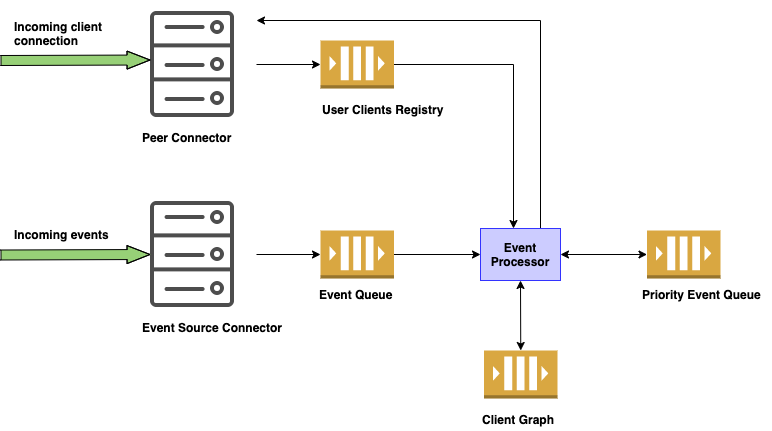

The diagram above was exported from draw.io. Its source (the exported page's mxGraphModel, read from the mxfile embedded in the PNG):
<mxGraphModel dx="1186" dy="614" grid="1" gridSize="10" guides="1" tooltips="1" connect="1" arrows="1" fold="1" page="1" pageScale="1" pageWidth="850" pageHeight="1100" math="0" shadow="0">
  <root>
    <mxCell id="0" />
    <mxCell id="1" parent="0" />
    <mxCell id="ucqFaVW2OUA7N9lDIwPP-16" value="" style="shape=image;html=1;verticalAlign=top;verticalLabelPosition=bottom;labelBackgroundColor=#ffffff;imageAspect=0;aspect=fixed;image=https://cdn0.iconfinder.com/data/icons/30-hardware-line-icons/64/Server-128.png" vertex="1" parent="1">
      <mxGeometry x="238" y="190" width="128" height="128" as="geometry" />
    </mxCell>
    <mxCell id="ucqFaVW2OUA7N9lDIwPP-15" value="" style="shape=image;html=1;verticalAlign=top;verticalLabelPosition=bottom;labelBackgroundColor=#ffffff;imageAspect=0;aspect=fixed;image=https://cdn0.iconfinder.com/data/icons/30-hardware-line-icons/64/Server-128.png" vertex="1" parent="1">
      <mxGeometry x="238" width="128" height="128" as="geometry" />
    </mxCell>
    <mxCell id="ucqFaVW2OUA7N9lDIwPP-29" style="edgeStyle=orthogonalEdgeStyle;rounded=0;orthogonalLoop=1;jettySize=auto;html=1;entryX=0.413;entryY=0;entryDx=0;entryDy=0;entryPerimeter=0;fillColor=#97D077;" edge="1" parent="1" source="ucqFaVW2OUA7N9lDIwPP-4" target="ucqFaVW2OUA7N9lDIwPP-20">
      <mxGeometry relative="1" as="geometry" />
    </mxCell>
    <mxCell id="ucqFaVW2OUA7N9lDIwPP-4" value="" style="outlineConnect=0;dashed=0;verticalLabelPosition=bottom;verticalAlign=top;align=center;html=1;shape=mxgraph.aws3.queue;fillColor=#D9A741;gradientColor=none;" vertex="1" parent="1">
      <mxGeometry x="430" y="40" width="73.5" height="48" as="geometry" />
    </mxCell>
    <mxCell id="ucqFaVW2OUA7N9lDIwPP-31" style="edgeStyle=orthogonalEdgeStyle;rounded=0;orthogonalLoop=1;jettySize=auto;html=1;entryX=0;entryY=0.5;entryDx=0;entryDy=0;fillColor=#97D077;" edge="1" parent="1" source="ucqFaVW2OUA7N9lDIwPP-5" target="ucqFaVW2OUA7N9lDIwPP-20">
      <mxGeometry relative="1" as="geometry" />
    </mxCell>
    <mxCell id="ucqFaVW2OUA7N9lDIwPP-5" value="" style="outlineConnect=0;dashed=0;verticalLabelPosition=bottom;verticalAlign=top;align=center;html=1;shape=mxgraph.aws3.queue;fillColor=#D9A741;gradientColor=none;" vertex="1" parent="1">
      <mxGeometry x="430" y="230" width="73.5" height="48" as="geometry" />
    </mxCell>
    <mxCell id="ucqFaVW2OUA7N9lDIwPP-6" value="" style="shape=flexArrow;endArrow=classic;html=1;entryX=0;entryY=0.5;entryDx=0;entryDy=0;endWidth=7;endSize=7.32;fillColor=#97D077;" edge="1" parent="1">
      <mxGeometry width="50" height="50" relative="1" as="geometry">
        <mxPoint x="110" y="60" as="sourcePoint" />
        <mxPoint x="260" y="59.5" as="targetPoint" />
        <Array as="points">
          <mxPoint x="110" y="60" />
        </Array>
      </mxGeometry>
    </mxCell>
    <mxCell id="ucqFaVW2OUA7N9lDIwPP-8" value="" style="shape=flexArrow;endArrow=classic;html=1;entryX=0;entryY=0.5;entryDx=0;entryDy=0;endWidth=7;endSize=7.32;fillColor=#97D077;" edge="1" parent="1">
      <mxGeometry width="50" height="50" relative="1" as="geometry">
        <mxPoint x="110" y="254.5" as="sourcePoint" />
        <mxPoint x="260" y="254" as="targetPoint" />
        <Array as="points">
          <mxPoint x="110" y="254.5" />
        </Array>
      </mxGeometry>
    </mxCell>
    <mxCell id="ucqFaVW2OUA7N9lDIwPP-9" value="&lt;b&gt;Incoming client&amp;nbsp;&lt;br&gt;connection&lt;/b&gt;" style="text;html=1;resizable=0;points=[];autosize=1;align=left;verticalAlign=top;spacingTop=-4;" vertex="1" parent="1">
      <mxGeometry x="122" y="17" width="110" height="30" as="geometry" />
    </mxCell>
    <mxCell id="ucqFaVW2OUA7N9lDIwPP-10" value="&lt;b&gt;Incoming events&lt;/b&gt;" style="text;html=1;resizable=0;points=[];autosize=1;align=left;verticalAlign=top;spacingTop=-4;" vertex="1" parent="1">
      <mxGeometry x="122" y="225" width="110" height="20" as="geometry" />
    </mxCell>
    <mxCell id="ucqFaVW2OUA7N9lDIwPP-11" value="&lt;b&gt;Peer Connector&lt;/b&gt;" style="text;html=1;resizable=0;points=[];autosize=1;align=left;verticalAlign=top;spacingTop=-4;" vertex="1" parent="1">
      <mxGeometry x="250" y="128" width="100" height="20" as="geometry" />
    </mxCell>
    <mxCell id="ucqFaVW2OUA7N9lDIwPP-12" value="&lt;b&gt;Event Source Connector&lt;/b&gt;" style="text;html=1;resizable=0;points=[];autosize=1;align=left;verticalAlign=top;spacingTop=-4;" vertex="1" parent="1">
      <mxGeometry x="250" y="318" width="160" height="20" as="geometry" />
    </mxCell>
    <mxCell id="ucqFaVW2OUA7N9lDIwPP-28" style="edgeStyle=orthogonalEdgeStyle;rounded=0;orthogonalLoop=1;jettySize=auto;html=1;exitX=1;exitY=0.5;exitDx=0;exitDy=0;entryX=0;entryY=0.5;entryDx=0;entryDy=0;entryPerimeter=0;fillColor=#97D077;" edge="1" parent="1" source="ucqFaVW2OUA7N9lDIwPP-15" target="ucqFaVW2OUA7N9lDIwPP-4">
      <mxGeometry relative="1" as="geometry" />
    </mxCell>
    <mxCell id="ucqFaVW2OUA7N9lDIwPP-30" style="edgeStyle=orthogonalEdgeStyle;rounded=0;orthogonalLoop=1;jettySize=auto;html=1;entryX=0;entryY=0.5;entryDx=0;entryDy=0;entryPerimeter=0;fillColor=#97D077;" edge="1" parent="1" source="ucqFaVW2OUA7N9lDIwPP-16" target="ucqFaVW2OUA7N9lDIwPP-5">
      <mxGeometry relative="1" as="geometry" />
    </mxCell>
    <mxCell id="ucqFaVW2OUA7N9lDIwPP-27" style="edgeStyle=orthogonalEdgeStyle;rounded=0;orthogonalLoop=1;jettySize=auto;html=1;fillColor=#97D077;" edge="1" parent="1" source="ucqFaVW2OUA7N9lDIwPP-20" target="ucqFaVW2OUA7N9lDIwPP-15">
      <mxGeometry relative="1" as="geometry">
        <Array as="points">
          <mxPoint x="650" y="20" />
        </Array>
      </mxGeometry>
    </mxCell>
    <mxCell id="ucqFaVW2OUA7N9lDIwPP-20" value="Event Processor" style="rounded=0;whiteSpace=wrap;html=1;strokeColor=#3333FF;fillColor=#CCCCFF;fontStyle=1" vertex="1" parent="1">
      <mxGeometry x="590" y="228" width="80" height="52" as="geometry" />
    </mxCell>
    <mxCell id="ucqFaVW2OUA7N9lDIwPP-21" value="" style="outlineConnect=0;dashed=0;verticalLabelPosition=bottom;verticalAlign=top;align=center;html=1;shape=mxgraph.aws3.queue;fillColor=#D9A741;gradientColor=none;" vertex="1" parent="1">
      <mxGeometry x="756.5" y="230" width="73.5" height="48" as="geometry" />
    </mxCell>
    <mxCell id="ucqFaVW2OUA7N9lDIwPP-22" value="" style="outlineConnect=0;dashed=0;verticalLabelPosition=bottom;verticalAlign=top;align=center;html=1;shape=mxgraph.aws3.queue;fillColor=#D9A741;gradientColor=none;" vertex="1" parent="1">
      <mxGeometry x="593.5" y="350" width="73.5" height="48" as="geometry" />
    </mxCell>
    <mxCell id="ucqFaVW2OUA7N9lDIwPP-23" value="Priority Event Queue" style="text;html=1;resizable=0;points=[];autosize=1;align=left;verticalAlign=top;spacingTop=-4;fontStyle=1" vertex="1" parent="1">
      <mxGeometry x="750" y="285" width="130" height="20" as="geometry" />
    </mxCell>
    <mxCell id="ucqFaVW2OUA7N9lDIwPP-24" value="Client Graph" style="text;html=1;resizable=0;points=[];autosize=1;align=left;verticalAlign=top;spacingTop=-4;fontStyle=1" vertex="1" parent="1">
      <mxGeometry x="590" y="410" width="80" height="20" as="geometry" />
    </mxCell>
    <mxCell id="ucqFaVW2OUA7N9lDIwPP-25" value="Event Queue" style="text;html=1;resizable=0;points=[];autosize=1;align=left;verticalAlign=top;spacingTop=-4;fontStyle=1" vertex="1" parent="1">
      <mxGeometry x="427" y="285" width="90" height="20" as="geometry" />
    </mxCell>
    <mxCell id="ucqFaVW2OUA7N9lDIwPP-26" value="User Clients Registry" style="text;html=1;resizable=0;points=[];autosize=1;align=left;verticalAlign=top;spacingTop=-4;fontStyle=1" vertex="1" parent="1">
      <mxGeometry x="430" y="100" width="130" height="20" as="geometry" />
    </mxCell>
    <mxCell id="ucqFaVW2OUA7N9lDIwPP-35" value="" style="endArrow=classic;startArrow=classic;html=1;fillColor=#97D077;entryX=0.5;entryY=1;entryDx=0;entryDy=0;exitX=0.5;exitY=0;exitDx=0;exitDy=0;exitPerimeter=0;" edge="1" parent="1" source="ucqFaVW2OUA7N9lDIwPP-22" target="ucqFaVW2OUA7N9lDIwPP-20">
      <mxGeometry width="50" height="50" relative="1" as="geometry">
        <mxPoint x="480" y="520" as="sourcePoint" />
        <mxPoint x="530" y="470" as="targetPoint" />
      </mxGeometry>
    </mxCell>
    <mxCell id="ucqFaVW2OUA7N9lDIwPP-37" value="" style="endArrow=classic;startArrow=classic;html=1;fillColor=#97D077;entryX=1;entryY=0.5;entryDx=0;entryDy=0;exitX=0;exitY=0.5;exitDx=0;exitDy=0;exitPerimeter=0;" edge="1" parent="1" source="ucqFaVW2OUA7N9lDIwPP-21" target="ucqFaVW2OUA7N9lDIwPP-20">
      <mxGeometry width="50" height="50" relative="1" as="geometry">
        <mxPoint x="640.25" y="360" as="sourcePoint" />
        <mxPoint x="640" y="290" as="targetPoint" />
      </mxGeometry>
    </mxCell>
  </root>
</mxGraphModel>